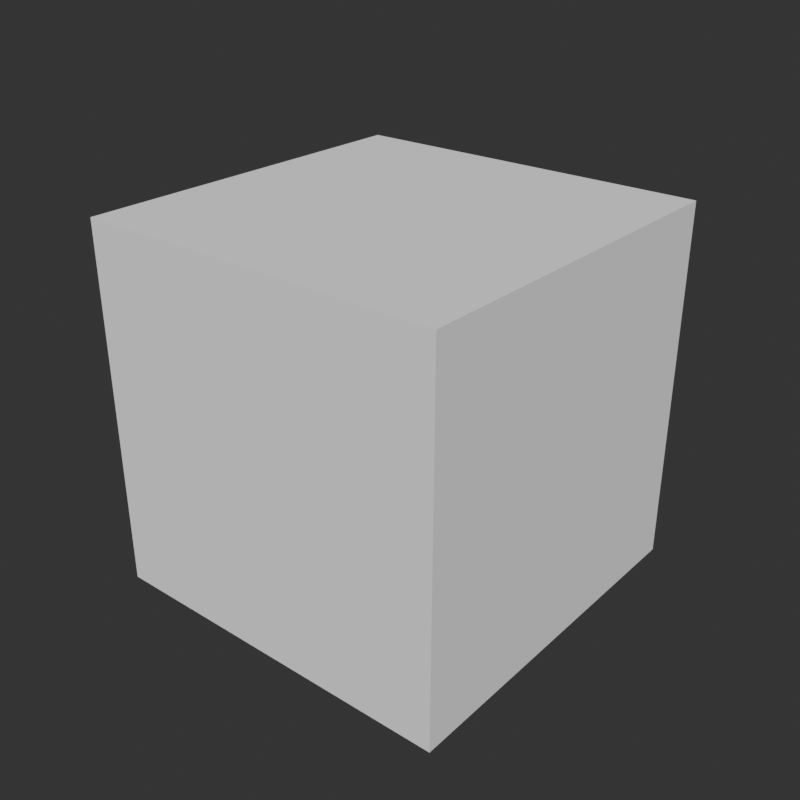 # Source: fcurve-versioning-291.blend  (saved by Blender 2.83.18; exported with 4.5.12 LTS)
import bpy
from mathutils import Matrix  # noqa: F401  (used for matrix-valued properties, if any)

bpy.ops.wm.read_factory_settings(use_empty=True)
scene = bpy.context.scene
scene.name = 'Scene'

# ---- world
world_world = bpy.data.worlds.new('World'); scene.world = world_world
world_world.use_nodes = True; world_world.node_tree.nodes.clear()
_N = world_world.node_tree.nodes; _L = world_world.node_tree.links
n0 = _N.new('ShaderNodeOutputWorld'); n0.name = 'World Output'; n0.location = (300, 300)
n1 = _N.new('ShaderNodeBackground'); n1.name = 'Background'; n1.location = (31, 305)
n1.inputs[0].default_value = (0.03016, 0.03016, 0.03016, 1.0)
_L.new(n1.outputs[0], n0.inputs[0])
n0.is_active_output = True
world_world.color = (0.05088, 0.05088, 0.05088)
world_world.use_sun_shadow = False
world_world.sun_shadow_jitter_overblur = 0.0

# ---- meshes
me_cube = bpy.data.meshes.new('Cube')
me_cube.from_pydata([(-1.0, -1.0, -1.0), (-1.0, -1.0, 1.0), (-1.0, 1.0, -1.0), (-1.0, 1.0, 1.0), (1.0, -1.0, -1.0), (1.0, -1.0, 1.0), (1.0, 1.0, -1.0), (1.0, 1.0, 1.0)], [], [(0, 1, 3, 2), (2, 3, 7, 6), (6, 7, 5, 4), (4, 5, 1, 0), (2, 6, 4, 0), (7, 3, 1, 5)])
_uv = me_cube.uv_layers.new(name='UVMap')
_uv.uv.foreach_set('vector', [0.375, 0.0, 0.625, 0.0, 0.625, 0.25, 0.375, 0.25, 0.375, 0.25, 0.625, 0.25, 0.625, 0.5, 0.375, 0.5, 0.375, 0.5, 0.625, 0.5, 0.625, 0.75, 0.375, 0.75, 0.375, 0.75, 0.625, 0.75, 0.625, 1.0, 0.375, 1.0, 0.125, 0.5, 0.375, 0.5, 0.375, 0.75, 0.125, 0.75, 0.625, 0.5, 0.875, 0.5, 0.875, 0.75, 0.625, 0.75])
me_cube.use_remesh_fix_poles = True
me_cube.use_remesh_preserve_attributes = False
me_cube.use_mirror_vertex_groups = False
me_cube.update()

# ---- objects
ob_cube = bpy.data.objects.new('Cube', me_cube)

# ---- transforms, parenting, visibility, modifiers, constraints
ob_cube.location = (1.0, 0.0, 0.0)
ob_cube.lineart.crease_threshold = 0.0

# ---- collection membership
scene.collection.objects.link(ob_cube)

# ---- scene / render settings (as saved in the file)
scene.frame_start = 1; scene.frame_end = 10; scene.frame_set(10)
scene.render.engine = 'BLENDER_EEVEE_NEXT'
scene.render.resolution_x = 1080
scene.render.motion_blur_shutter = 1.0
scene.cycles.use_denoising = False
scene.cycles.samples = 128
scene.cycles.sampling_pattern = 'TABULATED_SOBOL'
scene.cycles.use_adaptive_sampling = False
scene.cycles.use_light_tree = False
scene.view_settings.view_transform = 'Filmic'
bpy.context.view_layer.update()

# ---- added for rendering (the .blend has no active camera and no usable light): camera, sun
cam_auto = bpy.data.cameras.new('AutoCamera')
cam_auto.lens = 50.0
cam_auto.sensor_width = 36.0
cam_auto.clip_end = 1000.0
ob_auto_camera = bpy.data.objects.new('AutoCamera', cam_auto)
scene.collection.objects.link(ob_auto_camera)
ob_auto_camera.location = (4.20507, -3.84609, 2.56406)
ob_auto_camera.rotation_euler = (1.09748, -7.21219e-08, 0.694738)
scene.camera = ob_auto_camera
light_auto_sun = bpy.data.lights.new('AutoSun', 'SUN')
light_auto_sun.energy = 3.0
light_auto_sun.angle = 0.0523599
ob_auto_sun = bpy.data.objects.new('AutoSun', light_auto_sun)
scene.collection.objects.link(ob_auto_sun)
ob_auto_sun.rotation_euler = (0.872665, 0.174533, 0.523599)
bpy.context.view_layer.update()
